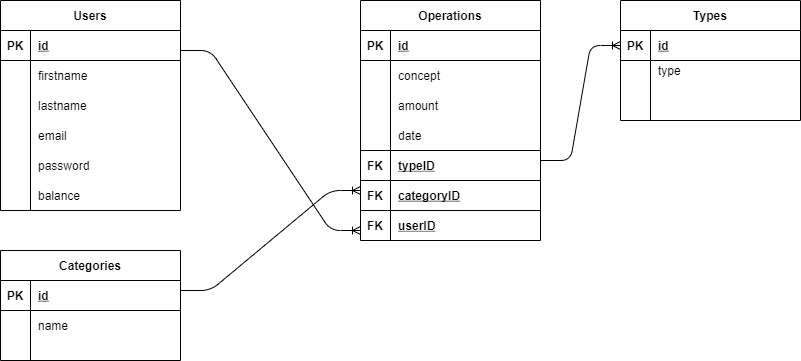

The diagram above was exported from draw.io. Its source (the exported page's mxGraphModel, read from the mxfile embedded in the PNG):
<mxGraphModel dx="862" dy="520" grid="1" gridSize="10" guides="1" tooltips="1" connect="1" arrows="1" fold="1" page="1" pageScale="1" pageWidth="827" pageHeight="1169" math="0" shadow="0">
  <root>
    <mxCell id="0" />
    <mxCell id="1" parent="0" />
    <mxCell id="6Ykaxrb2MUuk4ae3s-7F-1" value="Users" style="shape=table;startSize=30;container=1;collapsible=1;childLayout=tableLayout;fixedRows=1;rowLines=0;fontStyle=1;align=center;resizeLast=1;" parent="1" vertex="1">
      <mxGeometry x="27" y="80" width="180" height="210" as="geometry" />
    </mxCell>
    <mxCell id="6Ykaxrb2MUuk4ae3s-7F-2" value="" style="shape=partialRectangle;collapsible=0;dropTarget=0;pointerEvents=0;fillColor=none;top=0;left=0;bottom=1;right=0;points=[[0,0.5],[1,0.5]];portConstraint=eastwest;" parent="6Ykaxrb2MUuk4ae3s-7F-1" vertex="1">
      <mxGeometry y="30" width="180" height="30" as="geometry" />
    </mxCell>
    <mxCell id="6Ykaxrb2MUuk4ae3s-7F-3" value="PK" style="shape=partialRectangle;connectable=0;fillColor=none;top=0;left=0;bottom=0;right=0;fontStyle=1;overflow=hidden;" parent="6Ykaxrb2MUuk4ae3s-7F-2" vertex="1">
      <mxGeometry width="30" height="30" as="geometry" />
    </mxCell>
    <mxCell id="6Ykaxrb2MUuk4ae3s-7F-4" value="id" style="shape=partialRectangle;connectable=0;fillColor=none;top=0;left=0;bottom=0;right=0;align=left;spacingLeft=6;fontStyle=5;overflow=hidden;" parent="6Ykaxrb2MUuk4ae3s-7F-2" vertex="1">
      <mxGeometry x="30" width="150" height="30" as="geometry" />
    </mxCell>
    <mxCell id="6Ykaxrb2MUuk4ae3s-7F-5" value="" style="shape=partialRectangle;collapsible=0;dropTarget=0;pointerEvents=0;fillColor=none;top=0;left=0;bottom=0;right=0;points=[[0,0.5],[1,0.5]];portConstraint=eastwest;" parent="6Ykaxrb2MUuk4ae3s-7F-1" vertex="1">
      <mxGeometry y="60" width="180" height="30" as="geometry" />
    </mxCell>
    <mxCell id="6Ykaxrb2MUuk4ae3s-7F-6" value="" style="shape=partialRectangle;connectable=0;fillColor=none;top=0;left=0;bottom=0;right=0;editable=1;overflow=hidden;" parent="6Ykaxrb2MUuk4ae3s-7F-5" vertex="1">
      <mxGeometry width="30" height="30" as="geometry" />
    </mxCell>
    <mxCell id="6Ykaxrb2MUuk4ae3s-7F-7" value="firstname" style="shape=partialRectangle;connectable=0;fillColor=none;top=0;left=0;bottom=0;right=0;align=left;spacingLeft=6;overflow=hidden;" parent="6Ykaxrb2MUuk4ae3s-7F-5" vertex="1">
      <mxGeometry x="30" width="150" height="30" as="geometry" />
    </mxCell>
    <mxCell id="6Ykaxrb2MUuk4ae3s-7F-8" value="" style="shape=partialRectangle;collapsible=0;dropTarget=0;pointerEvents=0;fillColor=none;top=0;left=0;bottom=0;right=0;points=[[0,0.5],[1,0.5]];portConstraint=eastwest;" parent="6Ykaxrb2MUuk4ae3s-7F-1" vertex="1">
      <mxGeometry y="90" width="180" height="30" as="geometry" />
    </mxCell>
    <mxCell id="6Ykaxrb2MUuk4ae3s-7F-9" value="" style="shape=partialRectangle;connectable=0;fillColor=none;top=0;left=0;bottom=0;right=0;editable=1;overflow=hidden;" parent="6Ykaxrb2MUuk4ae3s-7F-8" vertex="1">
      <mxGeometry width="30" height="30" as="geometry" />
    </mxCell>
    <mxCell id="6Ykaxrb2MUuk4ae3s-7F-10" value="lastname" style="shape=partialRectangle;connectable=0;fillColor=none;top=0;left=0;bottom=0;right=0;align=left;spacingLeft=6;overflow=hidden;" parent="6Ykaxrb2MUuk4ae3s-7F-8" vertex="1">
      <mxGeometry x="30" width="150" height="30" as="geometry" />
    </mxCell>
    <mxCell id="6Ykaxrb2MUuk4ae3s-7F-11" value="" style="shape=partialRectangle;collapsible=0;dropTarget=0;pointerEvents=0;fillColor=none;top=0;left=0;bottom=0;right=0;points=[[0,0.5],[1,0.5]];portConstraint=eastwest;" parent="6Ykaxrb2MUuk4ae3s-7F-1" vertex="1">
      <mxGeometry y="120" width="180" height="30" as="geometry" />
    </mxCell>
    <mxCell id="6Ykaxrb2MUuk4ae3s-7F-12" value="" style="shape=partialRectangle;connectable=0;fillColor=none;top=0;left=0;bottom=0;right=0;editable=1;overflow=hidden;" parent="6Ykaxrb2MUuk4ae3s-7F-11" vertex="1">
      <mxGeometry width="30" height="30" as="geometry" />
    </mxCell>
    <mxCell id="6Ykaxrb2MUuk4ae3s-7F-13" value="email" style="shape=partialRectangle;connectable=0;fillColor=none;top=0;left=0;bottom=0;right=0;align=left;spacingLeft=6;overflow=hidden;" parent="6Ykaxrb2MUuk4ae3s-7F-11" vertex="1">
      <mxGeometry x="30" width="150" height="30" as="geometry" />
    </mxCell>
    <mxCell id="6Ykaxrb2MUuk4ae3s-7F-14" value="password" style="shape=partialRectangle;connectable=0;fillColor=none;top=0;left=0;bottom=0;right=0;align=left;spacingLeft=6;overflow=hidden;" parent="1" vertex="1">
      <mxGeometry x="57" y="230" width="150" height="30" as="geometry" />
    </mxCell>
    <mxCell id="6Ykaxrb2MUuk4ae3s-7F-60" value="Operations" style="shape=table;startSize=30;container=1;collapsible=1;childLayout=tableLayout;fixedRows=1;rowLines=0;fontStyle=1;align=center;resizeLast=1;strokeWidth=1;fillColor=none;" parent="1" vertex="1">
      <mxGeometry x="387" y="80" width="180" height="240" as="geometry" />
    </mxCell>
    <mxCell id="6Ykaxrb2MUuk4ae3s-7F-61" value="" style="shape=partialRectangle;collapsible=0;dropTarget=0;pointerEvents=0;fillColor=none;top=0;left=0;bottom=1;right=0;points=[[0,0.5],[1,0.5]];portConstraint=eastwest;" parent="6Ykaxrb2MUuk4ae3s-7F-60" vertex="1">
      <mxGeometry y="30" width="180" height="30" as="geometry" />
    </mxCell>
    <mxCell id="6Ykaxrb2MUuk4ae3s-7F-62" value="PK" style="shape=partialRectangle;connectable=0;fillColor=none;top=0;left=0;bottom=0;right=0;fontStyle=1;overflow=hidden;" parent="6Ykaxrb2MUuk4ae3s-7F-61" vertex="1">
      <mxGeometry width="30" height="30" as="geometry" />
    </mxCell>
    <mxCell id="6Ykaxrb2MUuk4ae3s-7F-63" value="id" style="shape=partialRectangle;connectable=0;fillColor=none;top=0;left=0;bottom=0;right=0;align=left;spacingLeft=6;fontStyle=5;overflow=hidden;" parent="6Ykaxrb2MUuk4ae3s-7F-61" vertex="1">
      <mxGeometry x="30" width="150" height="30" as="geometry" />
    </mxCell>
    <mxCell id="6Ykaxrb2MUuk4ae3s-7F-64" value="" style="shape=partialRectangle;collapsible=0;dropTarget=0;pointerEvents=0;fillColor=none;top=0;left=0;bottom=0;right=0;points=[[0,0.5],[1,0.5]];portConstraint=eastwest;" parent="6Ykaxrb2MUuk4ae3s-7F-60" vertex="1">
      <mxGeometry y="60" width="180" height="30" as="geometry" />
    </mxCell>
    <mxCell id="6Ykaxrb2MUuk4ae3s-7F-65" value="" style="shape=partialRectangle;connectable=0;fillColor=none;top=0;left=0;bottom=0;right=0;editable=1;overflow=hidden;" parent="6Ykaxrb2MUuk4ae3s-7F-64" vertex="1">
      <mxGeometry width="30" height="30" as="geometry" />
    </mxCell>
    <mxCell id="6Ykaxrb2MUuk4ae3s-7F-66" value="concept" style="shape=partialRectangle;connectable=0;fillColor=none;top=0;left=0;bottom=0;right=0;align=left;spacingLeft=6;overflow=hidden;" parent="6Ykaxrb2MUuk4ae3s-7F-64" vertex="1">
      <mxGeometry x="30" width="150" height="30" as="geometry" />
    </mxCell>
    <mxCell id="6Ykaxrb2MUuk4ae3s-7F-67" value="" style="shape=partialRectangle;collapsible=0;dropTarget=0;pointerEvents=0;fillColor=none;top=0;left=0;bottom=0;right=0;points=[[0,0.5],[1,0.5]];portConstraint=eastwest;" parent="6Ykaxrb2MUuk4ae3s-7F-60" vertex="1">
      <mxGeometry y="90" width="180" height="30" as="geometry" />
    </mxCell>
    <mxCell id="6Ykaxrb2MUuk4ae3s-7F-68" value="" style="shape=partialRectangle;connectable=0;fillColor=none;top=0;left=0;bottom=0;right=0;editable=1;overflow=hidden;" parent="6Ykaxrb2MUuk4ae3s-7F-67" vertex="1">
      <mxGeometry width="30" height="30" as="geometry" />
    </mxCell>
    <mxCell id="6Ykaxrb2MUuk4ae3s-7F-69" value="amount" style="shape=partialRectangle;connectable=0;fillColor=none;top=0;left=0;bottom=0;right=0;align=left;spacingLeft=6;overflow=hidden;" parent="6Ykaxrb2MUuk4ae3s-7F-67" vertex="1">
      <mxGeometry x="30" width="150" height="30" as="geometry" />
    </mxCell>
    <mxCell id="6Ykaxrb2MUuk4ae3s-7F-70" value="" style="shape=partialRectangle;collapsible=0;dropTarget=0;pointerEvents=0;fillColor=none;top=0;left=0;bottom=0;right=0;points=[[0,0.5],[1,0.5]];portConstraint=eastwest;" parent="6Ykaxrb2MUuk4ae3s-7F-60" vertex="1">
      <mxGeometry y="120" width="180" height="30" as="geometry" />
    </mxCell>
    <mxCell id="6Ykaxrb2MUuk4ae3s-7F-71" value="" style="shape=partialRectangle;connectable=0;fillColor=none;top=0;left=0;bottom=0;right=0;editable=1;overflow=hidden;" parent="6Ykaxrb2MUuk4ae3s-7F-70" vertex="1">
      <mxGeometry width="30" height="30" as="geometry" />
    </mxCell>
    <mxCell id="6Ykaxrb2MUuk4ae3s-7F-72" value="date" style="shape=partialRectangle;connectable=0;fillColor=none;top=0;left=0;bottom=0;right=0;align=left;spacingLeft=6;overflow=hidden;" parent="6Ykaxrb2MUuk4ae3s-7F-70" vertex="1">
      <mxGeometry x="30" width="150" height="30" as="geometry" />
    </mxCell>
    <mxCell id="6Ykaxrb2MUuk4ae3s-7F-73" value="typeID" style="shape=partialRectangle;connectable=0;fillColor=none;top=1;left=0;bottom=0;right=0;align=left;spacingLeft=6;overflow=hidden;fontStyle=5" parent="1" vertex="1">
      <mxGeometry x="417" y="230" width="150" height="30" as="geometry" />
    </mxCell>
    <mxCell id="6Ykaxrb2MUuk4ae3s-7F-74" value="userID" style="shape=partialRectangle;connectable=0;fillColor=none;top=1;left=0;bottom=0;right=0;align=left;spacingLeft=6;overflow=hidden;fontStyle=5" parent="1" vertex="1">
      <mxGeometry x="417" y="290" width="150" height="30" as="geometry" />
    </mxCell>
    <mxCell id="6Ykaxrb2MUuk4ae3s-7F-75" value="FK" style="shape=partialRectangle;connectable=0;fillColor=none;top=1;left=0;bottom=0;right=0;fontStyle=1;overflow=hidden;" parent="1" vertex="1">
      <mxGeometry x="387" y="290" width="30" height="30" as="geometry" />
    </mxCell>
    <mxCell id="6Ykaxrb2MUuk4ae3s-7F-80" value="" style="edgeStyle=entityRelationEdgeStyle;fontSize=12;html=1;endArrow=ERoneToMany;" parent="1" edge="1">
      <mxGeometry width="100" height="100" relative="1" as="geometry">
        <mxPoint x="207" y="130" as="sourcePoint" />
        <mxPoint x="387" y="310" as="targetPoint" />
      </mxGeometry>
    </mxCell>
    <mxCell id="6Ykaxrb2MUuk4ae3s-7F-94" value="Categories" style="shape=table;startSize=30;container=1;collapsible=1;childLayout=tableLayout;fixedRows=1;rowLines=0;fontStyle=1;align=center;resizeLast=1;strokeWidth=1;fillColor=none;" parent="1" vertex="1">
      <mxGeometry x="27" y="330" width="180" height="110" as="geometry" />
    </mxCell>
    <mxCell id="6Ykaxrb2MUuk4ae3s-7F-95" value="" style="shape=partialRectangle;collapsible=0;dropTarget=0;pointerEvents=0;fillColor=none;top=0;left=0;bottom=1;right=0;points=[[0,0.5],[1,0.5]];portConstraint=eastwest;" parent="6Ykaxrb2MUuk4ae3s-7F-94" vertex="1">
      <mxGeometry y="30" width="180" height="30" as="geometry" />
    </mxCell>
    <mxCell id="6Ykaxrb2MUuk4ae3s-7F-96" value="PK" style="shape=partialRectangle;connectable=0;fillColor=none;top=0;left=0;bottom=0;right=0;fontStyle=1;overflow=hidden;" parent="6Ykaxrb2MUuk4ae3s-7F-95" vertex="1">
      <mxGeometry width="30" height="30" as="geometry" />
    </mxCell>
    <mxCell id="6Ykaxrb2MUuk4ae3s-7F-97" value="id" style="shape=partialRectangle;connectable=0;fillColor=none;top=0;left=0;bottom=0;right=0;align=left;spacingLeft=6;fontStyle=5;overflow=hidden;" parent="6Ykaxrb2MUuk4ae3s-7F-95" vertex="1">
      <mxGeometry x="30" width="150" height="30" as="geometry" />
    </mxCell>
    <mxCell id="6Ykaxrb2MUuk4ae3s-7F-104" value="" style="shape=partialRectangle;collapsible=0;dropTarget=0;pointerEvents=0;fillColor=none;top=0;left=0;bottom=0;right=0;points=[[0,0.5],[1,0.5]];portConstraint=eastwest;" parent="6Ykaxrb2MUuk4ae3s-7F-94" vertex="1">
      <mxGeometry y="60" width="180" height="30" as="geometry" />
    </mxCell>
    <mxCell id="6Ykaxrb2MUuk4ae3s-7F-105" value="" style="shape=partialRectangle;connectable=0;fillColor=none;top=0;left=0;bottom=0;right=0;editable=1;overflow=hidden;" parent="6Ykaxrb2MUuk4ae3s-7F-104" vertex="1">
      <mxGeometry width="30" height="30" as="geometry" />
    </mxCell>
    <mxCell id="6Ykaxrb2MUuk4ae3s-7F-106" value="name" style="shape=partialRectangle;connectable=0;fillColor=none;top=0;left=0;bottom=0;right=0;align=left;spacingLeft=6;overflow=hidden;" parent="6Ykaxrb2MUuk4ae3s-7F-104" vertex="1">
      <mxGeometry x="30" width="150" height="30" as="geometry" />
    </mxCell>
    <mxCell id="6Ykaxrb2MUuk4ae3s-7F-98" value="" style="shape=partialRectangle;collapsible=0;dropTarget=0;pointerEvents=0;fillColor=none;top=0;left=0;bottom=0;right=0;points=[[0,0.5],[1,0.5]];portConstraint=eastwest;" parent="6Ykaxrb2MUuk4ae3s-7F-94" vertex="1">
      <mxGeometry y="90" width="180" height="20" as="geometry" />
    </mxCell>
    <mxCell id="6Ykaxrb2MUuk4ae3s-7F-99" value="" style="shape=partialRectangle;connectable=0;fillColor=none;top=0;left=0;bottom=0;right=0;editable=1;overflow=hidden;" parent="6Ykaxrb2MUuk4ae3s-7F-98" vertex="1">
      <mxGeometry width="30" height="20" as="geometry" />
    </mxCell>
    <mxCell id="6Ykaxrb2MUuk4ae3s-7F-100" value="" style="shape=partialRectangle;connectable=0;fillColor=none;top=0;left=0;bottom=0;right=0;align=left;spacingLeft=6;overflow=hidden;" parent="6Ykaxrb2MUuk4ae3s-7F-98" vertex="1">
      <mxGeometry x="30" width="150" height="20" as="geometry" />
    </mxCell>
    <mxCell id="6Ykaxrb2MUuk4ae3s-7F-107" value="categoryID" style="shape=partialRectangle;connectable=0;fillColor=none;top=1;left=0;bottom=0;right=0;align=left;spacingLeft=6;overflow=hidden;fontStyle=5" parent="1" vertex="1">
      <mxGeometry x="417" y="260" width="150" height="30" as="geometry" />
    </mxCell>
    <mxCell id="6Ykaxrb2MUuk4ae3s-7F-108" value="FK" style="shape=partialRectangle;connectable=0;fillColor=none;top=1;left=0;bottom=0;right=0;fontStyle=1;overflow=hidden;" parent="1" vertex="1">
      <mxGeometry x="387" y="260" width="30" height="30" as="geometry" />
    </mxCell>
    <mxCell id="6Ykaxrb2MUuk4ae3s-7F-110" value="" style="edgeStyle=entityRelationEdgeStyle;fontSize=12;html=1;endArrow=ERoneToMany;" parent="1" edge="1">
      <mxGeometry width="100" height="100" relative="1" as="geometry">
        <mxPoint x="207" y="370" as="sourcePoint" />
        <mxPoint x="387" y="270" as="targetPoint" />
      </mxGeometry>
    </mxCell>
    <mxCell id="Mrei3Oz2CnnavU7W-KJr-1" value="Types" style="shape=table;startSize=30;container=1;collapsible=1;childLayout=tableLayout;fixedRows=1;rowLines=0;fontStyle=1;align=center;resizeLast=1;" parent="1" vertex="1">
      <mxGeometry x="647" y="80" width="180" height="120" as="geometry" />
    </mxCell>
    <mxCell id="Mrei3Oz2CnnavU7W-KJr-2" value="" style="shape=partialRectangle;collapsible=0;dropTarget=0;pointerEvents=0;fillColor=none;top=0;left=0;bottom=1;right=0;points=[[0,0.5],[1,0.5]];portConstraint=eastwest;" parent="Mrei3Oz2CnnavU7W-KJr-1" vertex="1">
      <mxGeometry y="30" width="180" height="30" as="geometry" />
    </mxCell>
    <mxCell id="Mrei3Oz2CnnavU7W-KJr-3" value="PK" style="shape=partialRectangle;connectable=0;fillColor=none;top=0;left=0;bottom=0;right=0;fontStyle=1;overflow=hidden;" parent="Mrei3Oz2CnnavU7W-KJr-2" vertex="1">
      <mxGeometry width="30" height="30" as="geometry" />
    </mxCell>
    <mxCell id="Mrei3Oz2CnnavU7W-KJr-4" value="id" style="shape=partialRectangle;connectable=0;fillColor=none;top=0;left=0;bottom=0;right=0;align=left;spacingLeft=6;fontStyle=5;overflow=hidden;" parent="Mrei3Oz2CnnavU7W-KJr-2" vertex="1">
      <mxGeometry x="30" width="150" height="30" as="geometry" />
    </mxCell>
    <mxCell id="Mrei3Oz2CnnavU7W-KJr-5" value="" style="shape=partialRectangle;collapsible=0;dropTarget=0;pointerEvents=0;fillColor=none;top=0;left=0;bottom=0;right=0;points=[[0,0.5],[1,0.5]];portConstraint=eastwest;" parent="Mrei3Oz2CnnavU7W-KJr-1" vertex="1">
      <mxGeometry y="60" width="180" height="20" as="geometry" />
    </mxCell>
    <mxCell id="Mrei3Oz2CnnavU7W-KJr-6" value="" style="shape=partialRectangle;connectable=0;fillColor=none;top=0;left=0;bottom=0;right=0;editable=1;overflow=hidden;" parent="Mrei3Oz2CnnavU7W-KJr-5" vertex="1">
      <mxGeometry width="30" height="20" as="geometry" />
    </mxCell>
    <mxCell id="Mrei3Oz2CnnavU7W-KJr-7" value="type" style="shape=partialRectangle;connectable=0;fillColor=none;top=0;left=0;bottom=0;right=0;align=left;spacingLeft=6;overflow=hidden;" parent="Mrei3Oz2CnnavU7W-KJr-5" vertex="1">
      <mxGeometry x="30" width="150" height="20" as="geometry" />
    </mxCell>
    <mxCell id="Mrei3Oz2CnnavU7W-KJr-8" value="" style="shape=partialRectangle;collapsible=0;dropTarget=0;pointerEvents=0;fillColor=none;top=0;left=0;bottom=0;right=0;points=[[0,0.5],[1,0.5]];portConstraint=eastwest;" parent="Mrei3Oz2CnnavU7W-KJr-1" vertex="1">
      <mxGeometry y="80" width="180" height="20" as="geometry" />
    </mxCell>
    <mxCell id="Mrei3Oz2CnnavU7W-KJr-9" value="" style="shape=partialRectangle;connectable=0;fillColor=none;top=0;left=0;bottom=0;right=0;editable=1;overflow=hidden;" parent="Mrei3Oz2CnnavU7W-KJr-8" vertex="1">
      <mxGeometry width="30" height="20" as="geometry" />
    </mxCell>
    <mxCell id="Mrei3Oz2CnnavU7W-KJr-10" value="" style="shape=partialRectangle;connectable=0;fillColor=none;top=0;left=0;bottom=0;right=0;align=left;spacingLeft=6;overflow=hidden;" parent="Mrei3Oz2CnnavU7W-KJr-8" vertex="1">
      <mxGeometry x="30" width="150" height="20" as="geometry" />
    </mxCell>
    <mxCell id="Mrei3Oz2CnnavU7W-KJr-11" value="" style="shape=partialRectangle;collapsible=0;dropTarget=0;pointerEvents=0;fillColor=none;top=0;left=0;bottom=0;right=0;points=[[0,0.5],[1,0.5]];portConstraint=eastwest;" parent="Mrei3Oz2CnnavU7W-KJr-1" vertex="1">
      <mxGeometry y="100" width="180" height="20" as="geometry" />
    </mxCell>
    <mxCell id="Mrei3Oz2CnnavU7W-KJr-12" value="" style="shape=partialRectangle;connectable=0;fillColor=none;top=0;left=0;bottom=0;right=0;editable=1;overflow=hidden;" parent="Mrei3Oz2CnnavU7W-KJr-11" vertex="1">
      <mxGeometry width="30" height="20" as="geometry" />
    </mxCell>
    <mxCell id="Mrei3Oz2CnnavU7W-KJr-13" value="" style="shape=partialRectangle;connectable=0;fillColor=none;top=0;left=0;bottom=0;right=0;align=left;spacingLeft=6;overflow=hidden;" parent="Mrei3Oz2CnnavU7W-KJr-11" vertex="1">
      <mxGeometry x="30" width="150" height="20" as="geometry" />
    </mxCell>
    <mxCell id="Mrei3Oz2CnnavU7W-KJr-14" value="FK" style="shape=partialRectangle;connectable=0;fillColor=none;top=1;left=0;bottom=0;right=0;fontStyle=1;overflow=hidden;" parent="1" vertex="1">
      <mxGeometry x="387" y="230" width="30" height="30" as="geometry" />
    </mxCell>
    <mxCell id="Mrei3Oz2CnnavU7W-KJr-15" value="" style="edgeStyle=entityRelationEdgeStyle;fontSize=12;html=1;endArrow=ERoneToMany;entryX=0;entryY=0.5;entryDx=0;entryDy=0;" parent="1" target="Mrei3Oz2CnnavU7W-KJr-2" edge="1">
      <mxGeometry width="100" height="100" relative="1" as="geometry">
        <mxPoint x="567" y="240" as="sourcePoint" />
        <mxPoint x="747" y="140" as="targetPoint" />
      </mxGeometry>
    </mxCell>
    <mxCell id="oZDnhGaqJ_ogPhAwci47-1" value="balance" style="shape=partialRectangle;connectable=0;fillColor=none;top=0;left=0;bottom=0;right=0;align=left;spacingLeft=6;overflow=hidden;" vertex="1" parent="1">
      <mxGeometry x="57" y="260" width="150" height="30" as="geometry" />
    </mxCell>
  </root>
</mxGraphModel>